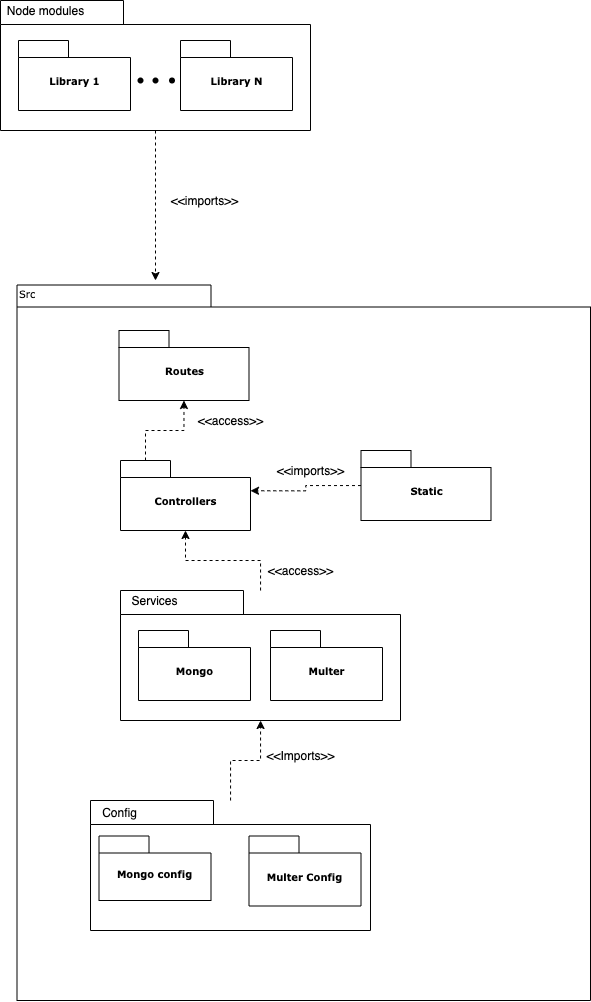

The diagram above was exported from draw.io. Its source (the exported page's mxGraphModel, read from the mxfile embedded in the PNG):
<mxGraphModel dx="2431" dy="2036" grid="0" gridSize="10" guides="1" tooltips="1" connect="1" arrows="1" fold="1" page="1" pageScale="1" pageWidth="827" pageHeight="1169" background="none" math="0" shadow="0">
  <root>
    <mxCell id="0" />
    <mxCell id="1" parent="0" />
    <mxCell id="6e0c8c40b5770093-72" value="" style="shape=folder;fontStyle=1;spacingTop=10;tabWidth=194;tabHeight=22;tabPosition=left;html=1;rounded=0;shadow=0;comic=0;labelBackgroundColor=none;strokeWidth=1;fillColor=none;fontFamily=Verdana;fontSize=10;align=center;" parent="1" vertex="1">
      <mxGeometry x="326.5" y="114.5" width="573.5" height="715.5" as="geometry" />
    </mxCell>
    <mxCell id="6e0c8c40b5770093-6" value="" style="group" parent="1" vertex="1" connectable="0">
      <mxGeometry x="670.5" y="280" width="130" height="70" as="geometry" />
    </mxCell>
    <mxCell id="6e0c8c40b5770093-4" value="Static" style="shape=folder;fontStyle=1;spacingTop=10;tabWidth=50;tabHeight=17;tabPosition=left;html=1;rounded=0;shadow=0;comic=0;labelBackgroundColor=none;strokeWidth=1;fontFamily=Verdana;fontSize=10;align=center;" parent="6e0c8c40b5770093-6" vertex="1">
      <mxGeometry width="130" height="70" as="geometry" />
    </mxCell>
    <mxCell id="6e0c8c40b5770093-7" value="" style="group" parent="1" vertex="1" connectable="0">
      <mxGeometry x="428.5" y="160" width="130" height="70" as="geometry" />
    </mxCell>
    <mxCell id="6e0c8c40b5770093-8" value="Routes" style="shape=folder;fontStyle=1;spacingTop=10;tabWidth=50;tabHeight=17;tabPosition=left;html=1;rounded=0;shadow=0;comic=0;labelBackgroundColor=none;strokeWidth=1;fontFamily=Verdana;fontSize=10;align=center;" parent="6e0c8c40b5770093-7" vertex="1">
      <mxGeometry width="130" height="70" as="geometry" />
    </mxCell>
    <mxCell id="6e0c8c40b5770093-18" value="" style="group" parent="1" vertex="1" connectable="0">
      <mxGeometry x="400" y="630" width="280" height="130" as="geometry" />
    </mxCell>
    <mxCell id="6e0c8c40b5770093-11" value="" style="shape=folder;fontStyle=1;spacingTop=10;tabWidth=123;tabHeight=24;tabPosition=left;html=1;rounded=0;shadow=0;comic=0;labelBackgroundColor=none;strokeWidth=1;fontFamily=Verdana;fontSize=10;align=center;" parent="6e0c8c40b5770093-18" vertex="1">
      <mxGeometry width="280" height="130" as="geometry" />
    </mxCell>
    <mxCell id="k0vT1p6DR6a7AwgGhT7Q-11" value="Config" style="text;html=1;align=center;verticalAlign=middle;resizable=0;points=[];autosize=1;strokeColor=none;" vertex="1" parent="6e0c8c40b5770093-18">
      <mxGeometry x="3.5" y="2" width="50" height="20" as="geometry" />
    </mxCell>
    <mxCell id="6e0c8c40b5770093-15" value="Mongo config" style="shape=folder;fontStyle=1;spacingTop=10;tabWidth=50;tabHeight=17;tabPosition=left;html=1;rounded=0;shadow=0;comic=0;labelBackgroundColor=none;strokeWidth=1;fontFamily=Verdana;fontSize=10;align=center;" parent="6e0c8c40b5770093-18" vertex="1">
      <mxGeometry x="8.5" y="35.5" width="112" height="64.5" as="geometry" />
    </mxCell>
    <mxCell id="k0vT1p6DR6a7AwgGhT7Q-14" value="Multer Config" style="shape=folder;fontStyle=1;spacingTop=10;tabWidth=50;tabHeight=17;tabPosition=left;html=1;rounded=0;shadow=0;comic=0;labelBackgroundColor=none;strokeWidth=1;fontFamily=Verdana;fontSize=10;align=center;" vertex="1" parent="6e0c8c40b5770093-18">
      <mxGeometry x="158.5" y="35.5" width="112" height="70" as="geometry" />
    </mxCell>
    <mxCell id="6e0c8c40b5770093-19" value="" style="group" parent="1" vertex="1" connectable="0">
      <mxGeometry x="430" y="420" width="280" height="130" as="geometry" />
    </mxCell>
    <mxCell id="6e0c8c40b5770093-20" value="" style="shape=folder;fontStyle=1;spacingTop=10;tabWidth=123;tabHeight=24;tabPosition=left;html=1;rounded=0;shadow=0;comic=0;labelBackgroundColor=none;strokeWidth=1;fontFamily=Verdana;fontSize=10;align=center;" parent="6e0c8c40b5770093-19" vertex="1">
      <mxGeometry width="280" height="130" as="geometry" />
    </mxCell>
    <mxCell id="6e0c8c40b5770093-22" value="Mongo" style="shape=folder;fontStyle=1;spacingTop=10;tabWidth=50;tabHeight=17;tabPosition=left;html=1;rounded=0;shadow=0;comic=0;labelBackgroundColor=none;strokeWidth=1;fontFamily=Verdana;fontSize=10;align=center;" parent="6e0c8c40b5770093-19" vertex="1">
      <mxGeometry x="18" y="40" width="112" height="70" as="geometry" />
    </mxCell>
    <mxCell id="k0vT1p6DR6a7AwgGhT7Q-12" value="Services" style="text;html=1;align=center;verticalAlign=middle;resizable=0;points=[];autosize=1;strokeColor=none;" vertex="1" parent="6e0c8c40b5770093-19">
      <mxGeometry x="4.5" width="60" height="20" as="geometry" />
    </mxCell>
    <mxCell id="k0vT1p6DR6a7AwgGhT7Q-19" value="Multer" style="shape=folder;fontStyle=1;spacingTop=10;tabWidth=50;tabHeight=17;tabPosition=left;html=1;rounded=0;shadow=0;comic=0;labelBackgroundColor=none;strokeWidth=1;fontFamily=Verdana;fontSize=10;align=center;" vertex="1" parent="6e0c8c40b5770093-19">
      <mxGeometry x="150" y="40" width="112" height="70" as="geometry" />
    </mxCell>
    <mxCell id="6e0c8c40b5770093-64" style="edgeStyle=elbowEdgeStyle;rounded=0;html=1;entryX=0.559;entryY=0.251;entryPerimeter=0;dashed=1;labelBackgroundColor=none;startFill=0;endArrow=open;endFill=0;endSize=10;fontFamily=Verdana;fontSize=10;" parent="1" target="6e0c8c40b5770093-44" edge="1">
      <mxGeometry relative="1" as="geometry">
        <mxPoint x="710" y="594.5" as="sourcePoint" />
      </mxGeometry>
    </mxCell>
    <mxCell id="6e0c8c40b5770093-65" style="edgeStyle=none;rounded=0;html=1;dashed=1;labelBackgroundColor=none;startFill=0;endArrow=open;endFill=0;endSize=10;fontFamily=Verdana;fontSize=10;entryX=-0.003;entryY=0.411;entryPerimeter=0;" parent="1" target="6e0c8c40b5770093-45" edge="1">
      <mxGeometry relative="1" as="geometry">
        <mxPoint x="739.2069425189293" y="594.5" as="sourcePoint" />
      </mxGeometry>
    </mxCell>
    <mxCell id="6e0c8c40b5770093-66" style="edgeStyle=none;rounded=0;html=1;dashed=1;labelBackgroundColor=none;startFill=0;endArrow=open;endFill=0;endSize=10;fontFamily=Verdana;fontSize=10;entryX=1.013;entryY=0.444;entryPerimeter=0;" parent="1" target="6e0c8c40b5770093-43" edge="1">
      <mxGeometry relative="1" as="geometry">
        <mxPoint x="664.6881765195672" y="594.5" as="sourcePoint" />
      </mxGeometry>
    </mxCell>
    <mxCell id="6e0c8c40b5770093-73" value="Src" style="text;html=1;align=left;verticalAlign=top;spacingTop=-4;fontSize=10;fontFamily=Verdana" parent="1" vertex="1">
      <mxGeometry x="327.5" y="114.5" width="130" height="20" as="geometry" />
    </mxCell>
    <mxCell id="k0vT1p6DR6a7AwgGhT7Q-1" value="" style="group" vertex="1" connectable="0" parent="1">
      <mxGeometry x="310" y="-170" width="310" height="130" as="geometry" />
    </mxCell>
    <mxCell id="k0vT1p6DR6a7AwgGhT7Q-2" value="" style="shape=folder;fontStyle=1;spacingTop=10;tabWidth=123;tabHeight=24;tabPosition=left;html=1;rounded=0;shadow=0;comic=0;labelBackgroundColor=none;strokeWidth=1;fontFamily=Verdana;fontSize=10;align=center;" vertex="1" parent="k0vT1p6DR6a7AwgGhT7Q-1">
      <mxGeometry width="310" height="130" as="geometry" />
    </mxCell>
    <mxCell id="k0vT1p6DR6a7AwgGhT7Q-3" value="Library 1" style="shape=folder;fontStyle=1;spacingTop=10;tabWidth=50;tabHeight=17;tabPosition=left;html=1;rounded=0;shadow=0;comic=0;labelBackgroundColor=none;strokeWidth=1;fontFamily=Verdana;fontSize=10;align=center;" vertex="1" parent="k0vT1p6DR6a7AwgGhT7Q-1">
      <mxGeometry x="18" y="40" width="112" height="70" as="geometry" />
    </mxCell>
    <mxCell id="k0vT1p6DR6a7AwgGhT7Q-4" value="Library N" style="shape=folder;fontStyle=1;spacingTop=10;tabWidth=50;tabHeight=17;tabPosition=left;html=1;rounded=0;shadow=0;comic=0;labelBackgroundColor=none;strokeWidth=1;fontFamily=Verdana;fontSize=10;align=center;" vertex="1" parent="k0vT1p6DR6a7AwgGhT7Q-1">
      <mxGeometry x="180" y="40" width="112" height="70" as="geometry" />
    </mxCell>
    <mxCell id="k0vT1p6DR6a7AwgGhT7Q-5" value="Node modules" style="text;html=1;align=center;verticalAlign=middle;resizable=0;points=[];autosize=1;strokeColor=none;" vertex="1" parent="k0vT1p6DR6a7AwgGhT7Q-1">
      <mxGeometry width="90" height="20" as="geometry" />
    </mxCell>
    <mxCell id="k0vT1p6DR6a7AwgGhT7Q-6" value="" style="shape=waypoint;sketch=0;fillStyle=solid;size=6;pointerEvents=1;points=[];fillColor=none;resizable=0;rotatable=0;perimeter=centerPerimeter;snapToPoint=1;" vertex="1" parent="k0vT1p6DR6a7AwgGhT7Q-1">
      <mxGeometry x="120" y="60" width="40" height="40" as="geometry" />
    </mxCell>
    <mxCell id="k0vT1p6DR6a7AwgGhT7Q-7" value="" style="shape=waypoint;sketch=0;fillStyle=solid;size=6;pointerEvents=1;points=[];fillColor=none;resizable=0;rotatable=0;perimeter=centerPerimeter;snapToPoint=1;" vertex="1" parent="k0vT1p6DR6a7AwgGhT7Q-1">
      <mxGeometry x="135" y="60" width="40" height="40" as="geometry" />
    </mxCell>
    <mxCell id="k0vT1p6DR6a7AwgGhT7Q-8" value="" style="shape=waypoint;sketch=0;fillStyle=solid;size=6;pointerEvents=1;points=[];fillColor=none;resizable=0;rotatable=0;perimeter=centerPerimeter;snapToPoint=1;" vertex="1" parent="k0vT1p6DR6a7AwgGhT7Q-1">
      <mxGeometry x="151.5" y="60" width="40" height="40" as="geometry" />
    </mxCell>
    <mxCell id="k0vT1p6DR6a7AwgGhT7Q-9" style="edgeStyle=orthogonalEdgeStyle;rounded=0;orthogonalLoop=1;jettySize=auto;html=1;dashed=1;" edge="1" parent="1" source="k0vT1p6DR6a7AwgGhT7Q-2">
      <mxGeometry relative="1" as="geometry">
        <mxPoint x="465" y="110" as="targetPoint" />
      </mxGeometry>
    </mxCell>
    <mxCell id="k0vT1p6DR6a7AwgGhT7Q-10" value="&amp;lt;&amp;lt;imports&amp;gt;&amp;gt;" style="text;html=1;align=center;verticalAlign=middle;resizable=0;points=[];autosize=1;strokeColor=none;" vertex="1" parent="1">
      <mxGeometry x="473.5" y="20" width="80" height="20" as="geometry" />
    </mxCell>
    <mxCell id="k0vT1p6DR6a7AwgGhT7Q-28" style="edgeStyle=orthogonalEdgeStyle;rounded=0;orthogonalLoop=1;jettySize=auto;html=1;exitX=0;exitY=0;exitDx=25;exitDy=0;exitPerimeter=0;dashed=1;" edge="1" parent="1" source="k0vT1p6DR6a7AwgGhT7Q-17" target="6e0c8c40b5770093-8">
      <mxGeometry relative="1" as="geometry" />
    </mxCell>
    <mxCell id="k0vT1p6DR6a7AwgGhT7Q-17" value="Controllers" style="shape=folder;fontStyle=1;spacingTop=10;tabWidth=50;tabHeight=17;tabPosition=left;html=1;rounded=0;shadow=0;comic=0;labelBackgroundColor=none;strokeWidth=1;fontFamily=Verdana;fontSize=10;align=center;" vertex="1" parent="1">
      <mxGeometry x="430" y="290" width="130" height="70" as="geometry" />
    </mxCell>
    <mxCell id="k0vT1p6DR6a7AwgGhT7Q-23" style="edgeStyle=orthogonalEdgeStyle;rounded=0;orthogonalLoop=1;jettySize=auto;html=1;dashed=1;" edge="1" parent="1" source="6e0c8c40b5770093-11" target="6e0c8c40b5770093-20">
      <mxGeometry relative="1" as="geometry" />
    </mxCell>
    <mxCell id="k0vT1p6DR6a7AwgGhT7Q-24" value="&amp;lt;&amp;lt;Imports&amp;gt;&amp;gt;" style="text;html=1;align=center;verticalAlign=middle;resizable=0;points=[];autosize=1;strokeColor=none;" vertex="1" parent="1">
      <mxGeometry x="570" y="575" width="80" height="20" as="geometry" />
    </mxCell>
    <mxCell id="k0vT1p6DR6a7AwgGhT7Q-26" style="edgeStyle=orthogonalEdgeStyle;rounded=0;orthogonalLoop=1;jettySize=auto;html=1;entryX=0;entryY=0;entryDx=130;entryDy=30.25;entryPerimeter=0;dashed=1;" edge="1" parent="1" source="6e0c8c40b5770093-4" target="k0vT1p6DR6a7AwgGhT7Q-17">
      <mxGeometry relative="1" as="geometry" />
    </mxCell>
    <mxCell id="k0vT1p6DR6a7AwgGhT7Q-29" style="edgeStyle=orthogonalEdgeStyle;rounded=0;orthogonalLoop=1;jettySize=auto;html=1;dashed=1;" edge="1" parent="1" source="6e0c8c40b5770093-20" target="k0vT1p6DR6a7AwgGhT7Q-17">
      <mxGeometry relative="1" as="geometry" />
    </mxCell>
    <mxCell id="k0vT1p6DR6a7AwgGhT7Q-30" value="&amp;lt;&amp;lt;access&amp;gt;&amp;gt;" style="text;html=1;align=center;verticalAlign=middle;resizable=0;points=[];autosize=1;strokeColor=none;" vertex="1" parent="1">
      <mxGeometry x="570" y="390" width="80" height="20" as="geometry" />
    </mxCell>
    <mxCell id="k0vT1p6DR6a7AwgGhT7Q-31" value="&amp;lt;&amp;lt;imports&amp;gt;&amp;gt;" style="text;html=1;align=center;verticalAlign=middle;resizable=0;points=[];autosize=1;strokeColor=none;" vertex="1" parent="1">
      <mxGeometry x="580" y="290" width="80" height="20" as="geometry" />
    </mxCell>
    <mxCell id="k0vT1p6DR6a7AwgGhT7Q-32" value="&amp;lt;&amp;lt;access&amp;gt;&amp;gt;" style="text;html=1;align=center;verticalAlign=middle;resizable=0;points=[];autosize=1;strokeColor=none;" vertex="1" parent="1">
      <mxGeometry x="500" y="240" width="80" height="20" as="geometry" />
    </mxCell>
  </root>
</mxGraphModel>